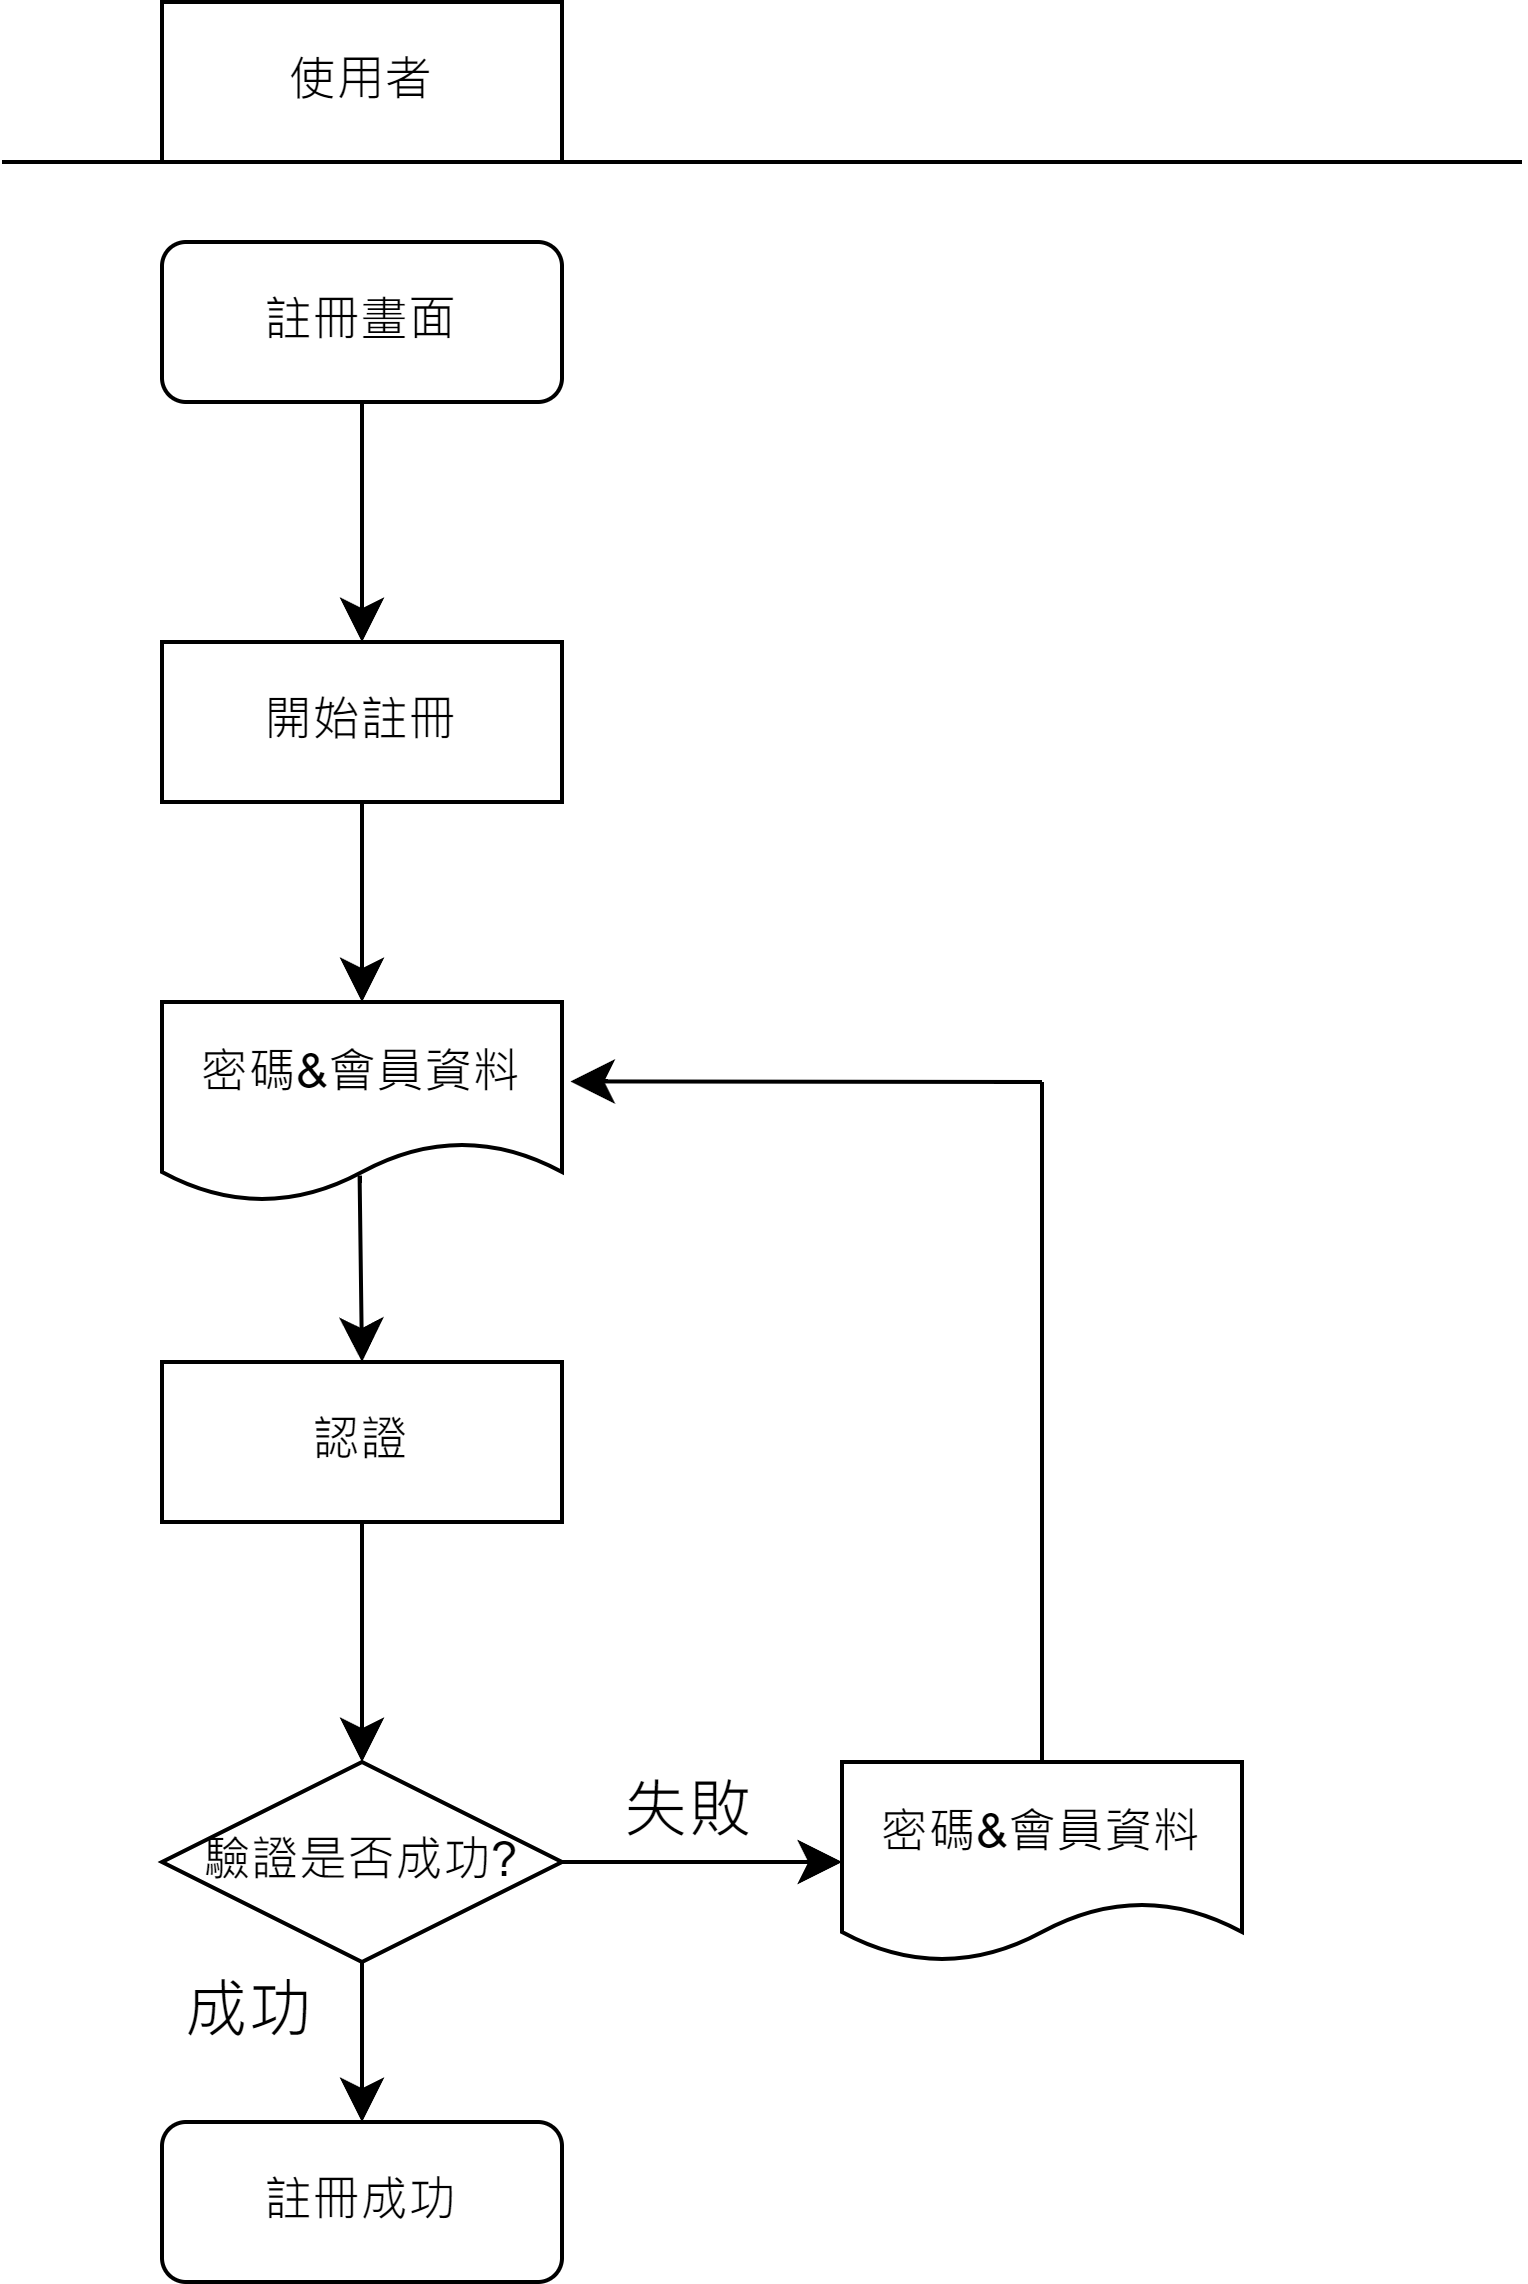

The diagram above was exported from draw.io. Its source (the exported page's mxGraphModel, read from the mxfile embedded in the PNG):
<mxGraphModel dx="1674" dy="756" grid="1" gridSize="10" guides="1" tooltips="1" connect="1" arrows="1" fold="1" page="1" pageScale="1" pageWidth="827" pageHeight="1169" math="0" shadow="0">
  <root>
    <mxCell id="WIyWlLk6GJQsqaUBKTNV-0" />
    <mxCell id="WIyWlLk6GJQsqaUBKTNV-1" parent="WIyWlLk6GJQsqaUBKTNV-0" />
    <mxCell id="XGPqvrShrgqCAx0EVeA9-0" value="使用者" style="rounded=0;whiteSpace=wrap;html=1;" parent="WIyWlLk6GJQsqaUBKTNV-1" vertex="1">
      <mxGeometry x="120" y="60" width="100" height="40" as="geometry" />
    </mxCell>
    <mxCell id="XGPqvrShrgqCAx0EVeA9-1" value="" style="endArrow=none;html=1;rounded=0;" parent="WIyWlLk6GJQsqaUBKTNV-1" edge="1">
      <mxGeometry width="50" height="50" relative="1" as="geometry">
        <mxPoint x="80" y="100" as="sourcePoint" />
        <mxPoint x="460" y="100" as="targetPoint" />
      </mxGeometry>
    </mxCell>
    <mxCell id="AA3aOfdu5tIeEHZW3M50-6" value="" style="edgeStyle=none;curved=1;rounded=0;orthogonalLoop=1;jettySize=auto;html=1;fontSize=12;startSize=8;endSize=8;" parent="WIyWlLk6GJQsqaUBKTNV-1" source="XGPqvrShrgqCAx0EVeA9-2" target="AA3aOfdu5tIeEHZW3M50-5" edge="1">
      <mxGeometry relative="1" as="geometry" />
    </mxCell>
    <mxCell id="XGPqvrShrgqCAx0EVeA9-2" value="註冊畫面" style="rounded=1;whiteSpace=wrap;html=1;" parent="WIyWlLk6GJQsqaUBKTNV-1" vertex="1">
      <mxGeometry x="120" y="120" width="100" height="40" as="geometry" />
    </mxCell>
    <mxCell id="AA3aOfdu5tIeEHZW3M50-3" style="edgeStyle=none;curved=1;rounded=0;orthogonalLoop=1;jettySize=auto;html=1;exitX=0.5;exitY=1;exitDx=0;exitDy=0;entryX=0.5;entryY=0;entryDx=0;entryDy=0;fontSize=12;startSize=8;endSize=8;" parent="WIyWlLk6GJQsqaUBKTNV-1" source="XGPqvrShrgqCAx0EVeA9-4" target="XGPqvrShrgqCAx0EVeA9-19" edge="1">
      <mxGeometry relative="1" as="geometry" />
    </mxCell>
    <mxCell id="AA3aOfdu5tIeEHZW3M50-10" value="" style="edgeStyle=none;curved=1;rounded=0;orthogonalLoop=1;jettySize=auto;html=1;fontSize=12;startSize=8;endSize=8;" parent="WIyWlLk6GJQsqaUBKTNV-1" source="XGPqvrShrgqCAx0EVeA9-4" target="AA3aOfdu5tIeEHZW3M50-9" edge="1">
      <mxGeometry relative="1" as="geometry" />
    </mxCell>
    <mxCell id="XGPqvrShrgqCAx0EVeA9-4" value="驗證是否成功?" style="rhombus;whiteSpace=wrap;html=1;" parent="WIyWlLk6GJQsqaUBKTNV-1" vertex="1">
      <mxGeometry x="120" y="500" width="100" height="50" as="geometry" />
    </mxCell>
    <mxCell id="XGPqvrShrgqCAx0EVeA9-7" value="密碼&amp;amp;會員資料" style="shape=document;whiteSpace=wrap;html=1;boundedLbl=1;" parent="WIyWlLk6GJQsqaUBKTNV-1" vertex="1">
      <mxGeometry x="120" y="310" width="100" height="50" as="geometry" />
    </mxCell>
    <mxCell id="AA3aOfdu5tIeEHZW3M50-2" value="" style="edgeStyle=none;curved=1;rounded=0;orthogonalLoop=1;jettySize=auto;html=1;fontSize=12;startSize=8;endSize=8;" parent="WIyWlLk6GJQsqaUBKTNV-1" source="XGPqvrShrgqCAx0EVeA9-9" target="XGPqvrShrgqCAx0EVeA9-4" edge="1">
      <mxGeometry relative="1" as="geometry" />
    </mxCell>
    <mxCell id="XGPqvrShrgqCAx0EVeA9-9" value="認證" style="rounded=0;whiteSpace=wrap;html=1;" parent="WIyWlLk6GJQsqaUBKTNV-1" vertex="1">
      <mxGeometry x="120" y="400" width="100" height="40" as="geometry" />
    </mxCell>
    <mxCell id="XGPqvrShrgqCAx0EVeA9-19" value="註冊成功" style="rounded=1;whiteSpace=wrap;html=1;" parent="WIyWlLk6GJQsqaUBKTNV-1" vertex="1">
      <mxGeometry x="120" y="590" width="100" height="40" as="geometry" />
    </mxCell>
    <mxCell id="AA3aOfdu5tIeEHZW3M50-0" value="" style="endArrow=classic;html=1;rounded=0;fontSize=12;startSize=8;endSize=8;curved=1;entryX=0.5;entryY=0;entryDx=0;entryDy=0;exitX=0.494;exitY=0.868;exitDx=0;exitDy=0;exitPerimeter=0;" parent="WIyWlLk6GJQsqaUBKTNV-1" source="XGPqvrShrgqCAx0EVeA9-7" target="XGPqvrShrgqCAx0EVeA9-9" edge="1">
      <mxGeometry width="50" height="50" relative="1" as="geometry">
        <mxPoint x="170" y="360" as="sourcePoint" />
        <mxPoint x="220" y="300" as="targetPoint" />
      </mxGeometry>
    </mxCell>
    <mxCell id="AA3aOfdu5tIeEHZW3M50-4" value="成功" style="text;strokeColor=none;fillColor=none;align=left;verticalAlign=middle;spacingLeft=4;spacingRight=4;overflow=hidden;points=[[0,0.5],[1,0.5]];portConstraint=eastwest;rotatable=0;whiteSpace=wrap;html=1;fontSize=16;" parent="WIyWlLk6GJQsqaUBKTNV-1" vertex="1">
      <mxGeometry x="120" y="550" width="50" height="20" as="geometry" />
    </mxCell>
    <mxCell id="AA3aOfdu5tIeEHZW3M50-8" style="edgeStyle=none;curved=1;rounded=0;orthogonalLoop=1;jettySize=auto;html=1;exitX=0.5;exitY=1;exitDx=0;exitDy=0;fontSize=12;startSize=8;endSize=8;" parent="WIyWlLk6GJQsqaUBKTNV-1" source="AA3aOfdu5tIeEHZW3M50-5" target="XGPqvrShrgqCAx0EVeA9-7" edge="1">
      <mxGeometry relative="1" as="geometry" />
    </mxCell>
    <mxCell id="AA3aOfdu5tIeEHZW3M50-5" value="開始註冊" style="rounded=0;whiteSpace=wrap;html=1;" parent="WIyWlLk6GJQsqaUBKTNV-1" vertex="1">
      <mxGeometry x="120" y="220" width="100" height="40" as="geometry" />
    </mxCell>
    <mxCell id="AA3aOfdu5tIeEHZW3M50-9" value="密碼&amp;amp;會員資料" style="shape=document;whiteSpace=wrap;html=1;boundedLbl=1;" parent="WIyWlLk6GJQsqaUBKTNV-1" vertex="1">
      <mxGeometry x="290" y="500" width="100" height="50" as="geometry" />
    </mxCell>
    <mxCell id="AA3aOfdu5tIeEHZW3M50-11" value="失敗" style="text;strokeColor=none;fillColor=none;align=left;verticalAlign=middle;spacingLeft=4;spacingRight=4;overflow=hidden;points=[[0,0.5],[1,0.5]];portConstraint=eastwest;rotatable=0;whiteSpace=wrap;html=1;fontSize=16;" parent="WIyWlLk6GJQsqaUBKTNV-1" vertex="1">
      <mxGeometry x="230" y="500" width="50" height="20" as="geometry" />
    </mxCell>
    <mxCell id="AA3aOfdu5tIeEHZW3M50-12" value="" style="endArrow=none;html=1;rounded=0;fontSize=12;startSize=8;endSize=8;curved=1;exitX=0.5;exitY=0;exitDx=0;exitDy=0;" parent="WIyWlLk6GJQsqaUBKTNV-1" source="AA3aOfdu5tIeEHZW3M50-9" edge="1">
      <mxGeometry width="50" height="50" relative="1" as="geometry">
        <mxPoint x="345" y="490" as="sourcePoint" />
        <mxPoint x="340" y="330" as="targetPoint" />
      </mxGeometry>
    </mxCell>
    <mxCell id="AA3aOfdu5tIeEHZW3M50-14" value="" style="endArrow=classic;html=1;rounded=0;fontSize=12;startSize=8;endSize=8;curved=1;entryX=1.021;entryY=0.397;entryDx=0;entryDy=0;entryPerimeter=0;" parent="WIyWlLk6GJQsqaUBKTNV-1" target="XGPqvrShrgqCAx0EVeA9-7" edge="1">
      <mxGeometry width="50" height="50" relative="1" as="geometry">
        <mxPoint x="340" y="330" as="sourcePoint" />
        <mxPoint x="390" y="280" as="targetPoint" />
      </mxGeometry>
    </mxCell>
  </root>
</mxGraphModel>